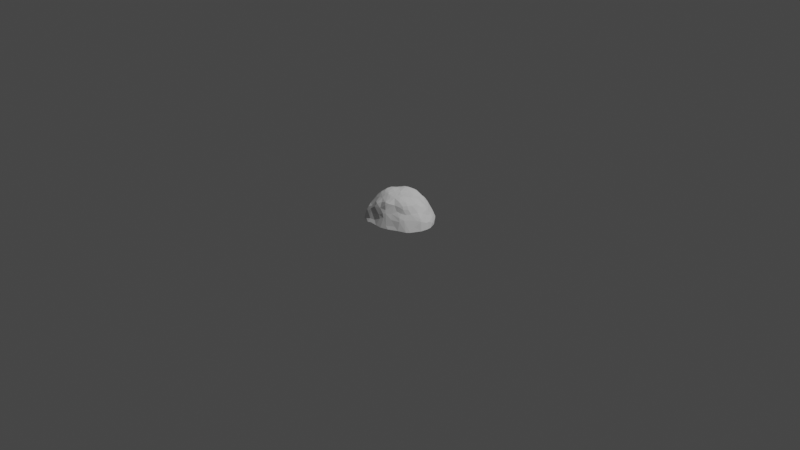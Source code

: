 # Source: rock.blend  (saved by Blender 3.6.11; exported with 4.5.12 LTS)
import bpy
from mathutils import Matrix  # noqa: F401  (used for matrix-valued properties, if any)

bpy.ops.wm.read_factory_settings(use_empty=True)
scene = bpy.context.scene
scene.name = 'Scene'

# ---- collections
col_collection = bpy.data.collections.new('Collection'); scene.collection.children.link(col_collection)

# ---- world
world_world = bpy.data.worlds.new('World'); scene.world = world_world
world_world.use_nodes = True; world_world.node_tree.nodes.clear()
_N = world_world.node_tree.nodes; _L = world_world.node_tree.links
n0 = _N.new('ShaderNodeOutputWorld'); n0.name = 'World Output'; n0.location = (300, 300)
n1 = _N.new('ShaderNodeBackground'); n1.name = 'Background'; n1.location = (10, 300)
n1.inputs[0].default_value = (0.05088, 0.05088, 0.05088, 1.0)
_L.new(n1.outputs[0], n0.inputs[0])
n0.is_active_output = True
world_world.color = (0.05088, 0.05088, 0.05088)
world_world.use_sun_shadow = False
world_world.sun_shadow_jitter_overblur = 0.0

# ---- cameras
cam_camera = bpy.data.cameras.new('Camera')
cam_camera.clip_end = 100.0
cam_camera.ortho_scale = 7.314

# ---- lights
light_light = bpy.data.lights.new('Light', 'POINT')
light_light.transmission_factor = 0.0
light_light.energy = 1000.0
light_light.shadow_soft_size = 0.1
light_light.shadow_maximum_resolution = 0.006
light_light.use_absolute_resolution = True

# ---- meshes
me_sphere = bpy.data.meshes.new('Sphere')
me_sphere.from_pydata([(-0.01257, 0.816, 0.1898), (0.06654, 0.3556, 0.793), (0.1529, 0.8768, 0.1699), (0.2347, 0.501, 0.7036), (0.2329, 0.717, 0.4973), (0.4168, 0.8306, 0.1664), (0.3697, 0.3642, 0.672), (0.1464, 0.2742, 0.7772), (0.7703, 0.5306, 0.1901), (0.004996, 0.04142, 0.7956), (0.8484, 0.1882, 0.345), (0.9518, 0.1949, 0.1837), (0.9486, 0.08796, 0.1834), (0.6158, -0.1111, 0.6419), (0.8783, -0.0566, 0.3282), (0.5511, -0.2288, 0.6448), (0.4735, -0.3213, 0.6352), (0.4902, -0.3902, 0.4512), (0.6243, -0.4125, 0.3023), (0.745, -0.4612, 0.006982), (0.3685, -0.4329, 0.4812), (0.01043, -0.3382, 0.7588), (-0.1315, -0.2718, 0.7797), (-0.3582, -0.5083, 0.5652), (-0.3702, -0.7201, 0.1236), (-0.4744, -0.2183, 0.6981), (-0.6663, -0.4302, 0.3927), (-0.7491, -0.5262, 0.1427), (-0.8542, -0.3688, 0.165), (-0.4309, -0.04635, 0.7796), (-0.8197, -0.2314, 0.3228), (-0.9066, -0.1729, 0.1029), (-0.4727, 0.005211, 0.7532), (-0.2791, 0.02783, 0.81), (-0.6645, 0.08105, 0.4276), (-0.6433, 0.3534, 0.2203), (-0.2759, 0.183, 0.7959), (-0.2664, 0.3089, 0.7704), (-0.4083, 0.2947, 0.6187), (-0.3451, 0.5762, 0.3117), (-0.0584, 0.3855, 0.8104), (0.7162, 0.6462, 0.01815), (0.8858, 0.4374, 0.004821), (0.99, 0.08602, 0.005361), (-0.4039, -0.7853, 0.0344), (-0.8509, -0.4675, 0.006972), (-0.9252, -0.08301, 0.01013), (-0.8501, 0.1745, 0.02783), (-0.7238, 0.4675, 0.002495), (-0.2069, 0.7872, 0.02035), (0.05395, 0.2568, 0.8002), (0.07951, 0.4918, 0.7553), (0.04939, 0.6774, 0.5373), (0.2092, 0.761, 0.4326), (0.0473, 0.8932, 0.00942), (0.2373, 0.6155, 0.5868), (0.1023, 0.5543, 0.7101), (0.2627, 0.8738, 0.1551), (0.2491, 0.9112, 0.01152), (0.05498, 0.1922, 0.7952), (0.3682, 0.5732, 0.5578), (0.4525, 0.8692, 0.01468), (0.2826, 0.5403, 0.649), (0.3243, 0.7436, 0.4022), (0.6549, 0.639, 0.1581), (0.427, 0.6423, 0.4403), (0.5792, 0.7971, 0.01609), (0.1758, 0.1367, 0.7638), (0.6372, 0.4719, 0.4158), (0.473, 0.3797, 0.5886), (0.7476, 0.3467, 0.4594), (0.9336, 0.3396, 0.1023), (0.5768, 0.417, 0.5084), (0.5359, 0.2856, 0.6206), (0.3405, 0.1976, 0.7323), (0.7087, 0.116, 0.5583), (0.7915, 0.2339, 0.4567), (0.4669, 0.254, 0.6833), (0.5881, 0.2054, 0.6298), (0.7234, 0.2751, 0.5444), (0.83, 0.3001, 0.3237), (0.8583, 0.3892, 0.2278), (0.558, 0.01276, 0.7138), (0.6367, 0.02398, 0.66), (0.8069, 0.08248, 0.4214), (0.8465, -0.1554, 0.2837), (0.4272, 0.01901, 0.7606), (0.7644, -0.04534, 0.4588), (0.9123, -0.07455, 0.256), (0.6057, -0.2434, 0.5607), (0.8502, -0.2494, 0.1283), (0.3476, -0.1129, 0.7741), (0.5157, -0.3416, 0.5579), (0.4803, -0.1986, 0.71), (0.6011, -0.3201, 0.4263), (0.6868, -0.215, 0.4401), (0.8247, -0.38, 0.006846), (0.5397, -0.4989, 0.2582), (0.5063, -0.469, 0.3482), (0.2609, -0.2203, 0.7833), (0.3868, -0.3851, 0.6093), (0.3559, -0.3219, 0.7097), (0.5552, -0.5747, 0.02823), (0.3228, -0.5886, 0.2713), (0.4489, -0.5822, 0.119), (0.2673, -0.4242, 0.6262), (0.277, -0.5272, 0.4103), (0.1573, -0.3072, 0.7693), (0.1154, -0.5086, 0.6539), (0.13, -0.6133, 0.4001), (0.09728, -0.6657, 0.2806), (0.2265, -0.6976, 0.1104), (0.3067, -0.7052, 0.02845), (0.05399, -0.5552, 0.6013), (0.04779, -0.645, 0.3895), (-0.01643, -0.6918, 0.2293), (0.09091, -0.7692, 0.02959), (0.0925, -0.5865, 0.4837), (-0.09338, -0.6041, 0.4853), (0.02068, -0.5179, 0.6674), (-0.07301, -0.7804, 0.04611), (-0.07594, -0.6687, 0.3117), (-0.2792, -0.7719, 0.05277), (-0.1313, -0.5137, 0.6177), (-0.1647, -0.2216, 0.789), (-0.2258, -0.3102, 0.736), (-0.5283, -0.659, 0.2685), (-0.3104, -0.6119, 0.4655), (-0.2668, -0.5701, 0.557), (-0.2154, -0.4026, 0.6856), (-0.6296, -0.6071, 0.2723), (-0.6428, -0.647, 0.09109), (-0.2164, -0.2519, 0.7657), (-0.4441, -0.5711, 0.4298), (-0.4379, -0.6267, 0.3632), (-0.5441, -0.7065, 0.07777), (-0.2298, -0.1914, 0.7815), (-0.6027, -0.5657, 0.3478), (-0.6468, -0.6784, 0.02916), (-0.7804, -0.3225, 0.3491), (-0.5656, -0.3177, 0.5682), (-0.5464, -0.1209, 0.6848), (-0.6319, -0.2113, 0.5814), (-0.9057, -0.2704, 0.128), (-0.9316, -0.2779, 0.009633), (-0.6304, -0.05381, 0.5986), (-0.7135, -0.07941, 0.4577), (-0.3945, 0.07919, 0.7961), (-0.5942, 0.06983, 0.5827), (-0.7772, 0.1233, 0.2396), (-0.8289, -0.07455, 0.2665), (-0.4237, 0.2194, 0.6871), (-0.3397, 0.1955, 0.7718), (-0.5087, 0.2602, 0.4914), (-0.5427, 0.3609, 0.3514), (-0.6456, 0.4904, 0.09148), (-0.3459, 0.5566, 0.3925), (-0.4036, 0.6776, 0.09771), (-0.4994, 0.4859, 0.2538), (-0.4294, 0.4325, 0.4897), (-0.1826, 0.5796, 0.5255), (-0.3544, 0.4984, 0.5072), (-0.4566, 0.6837, 0.003218), (-0.1705, 0.3592, 0.8002), (-0.09722, 0.5925, 0.5802), (-0.1799, 0.7248, 0.1885), (-0.1519, 0.4254, 0.7557), (-0.2329, 0.4173, 0.6543), (0.03552, 0.579, 0.6742), (0.06263, 0.7582, 0.4003), (0.1479, -0.09215, 0.7997), (0.1304, -0.2158, 0.7898), (-0.09233, -0.08051, 0.795), (-0.1899, 0.1688, 0.804), (-0.07405, 0.6712, 0.4971), (-0.04598, 0.4925, 0.7502), (0.9754, 0.2292, 0.002554), (0.9641, -0.1034, 0.006641), (0.541, 0.7599, 0.1482), (0.1646, 0.3826, 0.7583), (0.7869, 0.4024, 0.3033), (0.8512, 0.4753, 0.1009), (0.2586, -0.09587, 0.7953), (0.04622, -0.3857, 0.7378), (-0.02701, -0.279, 0.7819), (-0.2104, -0.7106, 0.1327), (-0.3882, -0.1607, 0.7589), (-0.386, -0.3689, 0.6304), (-0.5775, 0.2297, 0.4077), (-0.753, 0.2517, 0.1415), (-0.06408, 0.2504, 0.823)], [], [(0, 169, 2), (54, 2, 58), (190, 9, 59), (190, 59, 50), (175, 40, 51), (51, 40, 1), (168, 175, 51), (168, 51, 56), (56, 3, 62), (4, 63, 53), (53, 63, 57), (57, 63, 5), (67, 59, 9), (1, 50, 59), (59, 67, 50), (1, 50, 7), (51, 1, 179), (179, 1, 7), (51, 179, 3), (179, 6, 3), (62, 3, 6), (55, 60, 4), (62, 60, 55), (60, 6, 69), (72, 60, 69), (65, 64, 178), (7, 67, 74), (7, 74, 179), (65, 72, 68), (68, 8, 64), (72, 73, 79), (68, 70, 180), (68, 72, 70), (180, 70, 80), (81, 71, 181), (9, 170, 67), (74, 67, 86), (73, 77, 78), (78, 77, 82), (70, 79, 76), (76, 10, 80), (71, 176, 42), (75, 83, 87), (76, 84, 10), (75, 84, 76), (75, 87, 84), (11, 10, 12), (84, 14, 10), (86, 67, 182), (182, 67, 170), (74, 86, 77), (78, 82, 83), (82, 77, 86), (86, 182, 91), (83, 82, 13), (13, 82, 93), (87, 83, 13), (87, 13, 95), (14, 85, 88), (85, 95, 18), (13, 93, 15), (93, 16, 15), (92, 17, 94), (89, 94, 95), (94, 18, 95), (18, 19, 96), (4, 53, 169, 52), (91, 182, 99), (18, 97, 19), (182, 170, 99), (170, 171, 99), (99, 171, 107), (16, 101, 100), (100, 101, 105), (16, 100, 92), (100, 105, 20), (17, 98, 18), (101, 107, 105), (20, 105, 106), (20, 106, 98), (106, 103, 97), (104, 112, 102), (103, 111, 104), (171, 170, 9), (105, 107, 108), (105, 117, 109), (106, 105, 109), (109, 110, 111), (111, 116, 112), (107, 21, 183), (171, 184, 107), (183, 184, 21), (183, 21, 22), (108, 113, 117), (113, 118, 117), (109, 117, 114), (113, 119, 118), (118, 119, 123), (115, 121, 185), (120, 185, 122), (21, 184, 22), (119, 22, 129), (122, 185, 24), (122, 24, 44), (184, 171, 22), (118, 123, 128), (128, 127, 118), (172, 171, 9), (22, 124, 132), (22, 172, 124), (132, 124, 125), (124, 172, 136), (132, 124, 136), (129, 125, 25), (125, 132, 186), (25, 125, 186), (187, 129, 25), (133, 137, 134), (24, 126, 135), (44, 135, 138), (133, 26, 137), (130, 27, 131), (138, 27, 45), (186, 132, 136), (187, 25, 140), (140, 25, 142), (130, 28, 27), (26, 139, 130), (142, 30, 139), (142, 146, 30), (143, 30, 31), (25, 186, 141), (141, 186, 29), (142, 141, 145), (142, 145, 146), (29, 32, 141), (145, 141, 32), (31, 150, 47), (136, 172, 33), (29, 136, 33), (150, 146, 149), (32, 29, 147), (29, 33, 147), (145, 32, 148), (32, 147, 151), (147, 33, 36), (147, 36, 152), (151, 147, 152), (34, 148, 188), (148, 151, 153), (148, 153, 188), (34, 35, 149), (149, 189, 47), (47, 189, 48), (35, 155, 189), (36, 33, 173), (153, 151, 38), (34, 188, 154), (151, 152, 37), (188, 153, 154), (154, 158, 35), (152, 36, 37), (48, 155, 162), (36, 173, 37), (154, 159, 158), (161, 167, 160), (157, 39, 165), (37, 173, 163), (163, 173, 190), (166, 37, 163), (9, 190, 173), (190, 40, 163), (166, 163, 40), (160, 167, 164), (160, 164, 174), (39, 156, 174), (156, 160, 174), (164, 167, 168), (164, 168, 52), (174, 52, 169), (174, 0, 165), (165, 0, 49), (49, 0, 54), (166, 40, 175), (167, 166, 168), (166, 175, 168), (1, 40, 190, 50), (2, 169, 53), (54, 0, 2), (56, 55, 52, 168), (56, 51, 3), (4, 52, 55), (5, 61, 58, 57), (55, 56, 62), (2, 53, 57), (58, 2, 57), (66, 61, 5, 178), (65, 63, 4, 60), (7, 50, 67), (62, 6, 60), (178, 5, 63, 65), (64, 41, 66, 178), (60, 72, 65), (74, 77, 6, 179), (41, 64, 8), (77, 73, 69, 6), (81, 8, 68, 180), (64, 65, 68), (72, 69, 73), (70, 72, 79), (181, 42, 41, 8), (180, 80, 81), (10, 11, 81, 80), (8, 81, 181), (181, 71, 42), (79, 73, 78), (79, 78, 75), (70, 76, 80), (79, 75, 76), (43, 176, 11, 12), (71, 81, 11), (71, 11, 176), (75, 78, 83), (84, 87, 14), (12, 10, 14), (93, 82, 86, 91), (12, 88, 43), (96, 90, 85, 18), (87, 95, 14), (12, 14, 88), (88, 85, 90), (43, 88, 177), (177, 88, 90), (177, 90, 96), (85, 14, 95), (99, 101, 93, 91), (13, 89, 95), (13, 15, 89), (92, 89, 15, 16), (16, 93, 101), (89, 92, 94), (20, 17, 92, 100), (94, 17, 18), (18, 98, 97), (19, 97, 102), (97, 104, 102), (101, 99, 107), (183, 119, 108, 107), (17, 20, 98), (98, 106, 97), (97, 103, 104), (112, 104, 111), (105, 108, 117), (103, 109, 111), (103, 106, 109), (109, 114, 110), (111, 110, 116), (120, 116, 110, 115), (121, 115, 110, 114), (21, 107, 184), (119, 183, 22), (108, 119, 113), (114, 117, 118), (23, 133, 127, 128), (119, 129, 123), (121, 114, 118), (120, 115, 185), (22, 171, 172), (23, 128, 129, 187), (121, 127, 134), (121, 118, 127), (127, 133, 134), (24, 185, 134), (185, 121, 134), (24, 134, 126), (44, 24, 135), (22, 125, 129), (22, 132, 125), (123, 129, 128), (137, 130, 126, 134), (187, 26, 133, 23), (135, 126, 130), (135, 130, 131), (138, 135, 131), (137, 26, 130), (138, 131, 27), (142, 139, 26, 140), (136, 29, 186), (26, 187, 140), (30, 143, 28, 139), (28, 130, 139), (45, 27, 28), (144, 45, 28, 143), (31, 46, 144, 143), (34, 146, 145, 148), (142, 25, 141), (31, 30, 150), (30, 146, 150), (31, 47, 46), (149, 146, 34), (150, 149, 47), (148, 32, 151), (172, 9, 173, 33), (149, 35, 189), (39, 157, 155, 158), (35, 34, 154), (48, 189, 155), (153, 38, 159), (154, 153, 159), (35, 158, 155), (167, 151, 37, 166), (162, 155, 157), (38, 151, 167), (156, 158, 159, 161), (38, 161, 159), (38, 167, 161), (49, 162, 157, 165), (158, 156, 39), (161, 160, 156), (39, 174, 165), (174, 164, 52), (0, 174, 169), (138, 45, 144, 46, 47, 48, 162, 49, 54, 58, 61, 66, 41, 42, 176, 43, 177, 96, 19, 102, 112, 116, 120, 122, 44)])
_uv = me_sphere.uv_layers.new(name='UVMap')
_uv.uv.foreach_set('vector', [0.7553, 0.5631, 0.7401, 0.6469, 0.7256, 0.5472, 0.7432, 0.5, 0.7256, 0.5472, 0.7087, 0.5, 0.75, 0.9061, 0.7406, 0.9498, 0.7344, 0.9352, 0.7344, 0.906, 0.7188, 0.9375, 0.7188, 0.9061, 0.75, 0.8438, 0.7344, 0.875, 0.7344, 0.8186, 0.7344, 0.8186, 0.7344, 0.875, 0.7188, 0.875, 0.7511, 0.7791, 0.75, 0.8125, 0.7344, 0.8186, 0.7355, 0.762, 0.7188, 0.8186, 0.7188, 0.7813, 0.7031, 0.7786, 0.6793, 0.7851, 0.6788, 0.75, 0.7007, 0.6875, 0.6835, 0.6408, 0.71, 0.6558, 0.71, 0.6558, 0.6835, 0.6408, 0.7031, 0.5449, 0.7031, 0.5449, 0.6835, 0.6408, 0.6762, 0.5562, 0.6875, 0.9375, 0.7031, 0.9352, 0.6953, 0.9688, 0.7188, 0.875, 0.7188, 0.9061, 0.7031, 0.906, 0.7031, 0.9352, 0.6875, 0.9375, 0.6875, 0.9061, 0.7031, 0.875, 0.6875, 0.9061, 0.6825, 0.875, 0.7188, 0.8186, 0.7031, 0.875, 0.7031, 0.8438, 0.7031, 0.8438, 0.7031, 0.875, 0.6825, 0.875, 0.7031, 0.8125, 0.6875, 0.8438, 0.6812, 0.7851, 0.6695, 0.8438, 0.6563, 0.8125, 0.6793, 0.7851, 0.6788, 0.75, 0.6793, 0.7851, 0.639, 0.7885, 0.6939, 0.7188, 0.6673, 0.7029, 0.7007, 0.6875, 0.6788, 0.75, 0.6673, 0.7029, 0.6939, 0.7188, 0.6673, 0.7029, 0.6097, 0.7805, 0.6139, 0.741, 0.6406, 0.6875, 0.6673, 0.7029, 0.6139, 0.741, 0.666, 0.6462, 0.6223, 0.5477, 0.6523, 0.5454, 0.6283, 0.875, 0.6131, 0.906, 0.6094, 0.8442, 0.6283, 0.875, 0.6094, 0.8442, 0.625, 0.8438, 0.625, 0.6573, 0.5959, 0.6875, 0.6014, 0.6452, 0.6014, 0.6452, 0.5938, 0.5595, 0.6223, 0.5477, 0.5959, 0.6875, 0.5764, 0.7449, 0.5553, 0.6875, 0.6014, 0.6452, 0.5701, 0.6563, 0.5781, 0.625, 0.6014, 0.6452, 0.5959, 0.6875, 0.5701, 0.6563, 0.5781, 0.625, 0.5701, 0.6563, 0.5559, 0.625, 0.5685, 0.5625, 0.5556, 0.5313, 0.5781, 0.5313, 0.5469, 1.0, 0.5391, 0.9688, 0.5547, 0.9688, 0.5469, 0.8702, 0.5249, 0.9178, 0.5313, 0.875, 0.5633, 0.7449, 0.5429, 0.7892, 0.5469, 0.7445, 0.5469, 0.7445, 0.5429, 0.7892, 0.5313, 0.7813, 0.5701, 0.6563, 0.5553, 0.6875, 0.5427, 0.6563, 0.5427, 0.6563, 0.5312, 0.623, 0.5559, 0.625, 0.5556, 0.5313, 0.5366, 0.5, 0.5713, 0.5, 0.5192, 0.71, 0.504, 0.7476, 0.5, 0.6855, 0.5427, 0.6563, 0.5156, 0.6502, 0.5312, 0.623, 0.5192, 0.71, 0.5156, 0.6502, 0.5427, 0.6563, 0.5192, 0.71, 0.4854, 0.6622, 0.5156, 0.6502, 0.5313, 0.5531, 0.5312, 0.623, 0.5123, 0.5541, 0.5156, 0.6502, 0.4933, 0.6123, 0.5312, 0.623, 0.5313, 0.875, 0.5249, 0.9178, 0.5156, 0.906, 0.5156, 0.906, 0.5249, 0.9178, 0.5077, 0.9684, 0.5313, 0.8438, 0.5146, 0.83, 0.5429, 0.7892, 0.534, 0.7445, 0.4974, 0.7813, 0.504, 0.7476, 0.5313, 0.7813, 0.5429, 0.7892, 0.5146, 0.83, 0.4905, 0.8301, 0.4442, 0.9061, 0.4644, 0.8582, 0.504, 0.7476, 0.4974, 0.7813, 0.4844, 0.7488, 0.4844, 0.7488, 0.4974, 0.7813, 0.4687, 0.7813, 0.5, 0.6855, 0.504, 0.7476, 0.4844, 0.7488, 0.4854, 0.6622, 0.4688, 0.7488, 0.4457, 0.6549, 0.4933, 0.6123, 0.47, 0.5938, 0.4843, 0.5834, 0.47, 0.5938, 0.4457, 0.6549, 0.4082, 0.6102, 0.4688, 0.7488, 0.4367, 0.7807, 0.4376, 0.75, 0.4367, 0.7807, 0.4148, 0.75, 0.4376, 0.75, 0.4137, 0.7188, 0.398, 0.6661, 0.4219, 0.6586, 0.4378, 0.7192, 0.4219, 0.6586, 0.4457, 0.6549, 0.4219, 0.6586, 0.4082, 0.6102, 0.4457, 0.6549, 0.4082, 0.6102, 0.4062, 0.4985, 0.4332, 0.5045, 0.7007, 0.6875, 0.71, 0.6558, 0.7401, 0.6469, 0.744, 0.6946, 0.4219, 0.875, 0.4063, 0.9061, 0.4063, 0.8702, 0.4082, 0.6102, 0.3823, 0.592, 0.4062, 0.4985, 0.4063, 0.9061, 0.39, 0.9353, 0.3906, 0.906, 0.39, 0.9353, 0.3699, 0.9156, 0.3906, 0.906, 0.3906, 0.906, 0.3699, 0.9156, 0.375, 0.8659, 0.4148, 0.75, 0.4007, 0.8002, 0.3906, 0.7481, 0.3906, 0.7481, 0.4007, 0.8002, 0.365, 0.7299, 0.4148, 0.75, 0.3906, 0.7481, 0.4137, 0.7188, 0.3906, 0.7481, 0.365, 0.7299, 0.375, 0.7188, 0.398, 0.6661, 0.3843, 0.625, 0.4082, 0.6102, 0.3594, 0.8125, 0.3483, 0.8438, 0.3487, 0.7832, 0.375, 0.7188, 0.365, 0.7299, 0.3591, 0.688, 0.3761, 0.688, 0.3454, 0.6276, 0.3843, 0.625, 0.3454, 0.6276, 0.3438, 0.5938, 0.3823, 0.592, 0.3512, 0.5434, 0.3138, 0.5, 0.3677, 0.5, 0.3257, 0.5938, 0.301, 0.5308, 0.3512, 0.5434, 0.3377, 0.9161, 0.3359, 0.9688, 0.3281, 1.0, 0.3281, 0.7833, 0.3014, 0.8438, 0.3125, 0.7994, 0.2969, 0.7454, 0.2713, 0.6989, 0.2813, 0.6875, 0.3138, 0.6563, 0.2969, 0.6875, 0.2846, 0.6563, 0.2969, 0.6231, 0.2791, 0.5973, 0.301, 0.5308, 0.301, 0.5308, 0.2748, 0.5002, 0.3138, 0.5, 0.2964, 0.8759, 0.2812, 0.875, 0.2813, 0.8438, 0.2655, 0.9352, 0.2656, 0.906, 0.2964, 0.8759, 0.2656, 0.875, 0.25, 0.9061, 0.25, 0.875, 0.2656, 0.875, 0.25, 0.875, 0.25, 0.8438, 0.2841, 0.7739, 0.2644, 0.7473, 0.2713, 0.6989, 0.2644, 0.7473, 0.2367, 0.6959, 0.2713, 0.6989, 0.2813, 0.6875, 0.2713, 0.6989, 0.2646, 0.6515, 0.2644, 0.7473, 0.2344, 0.7899, 0.2367, 0.6959, 0.2367, 0.6959, 0.2344, 0.7899, 0.2188, 0.7726, 0.2546, 0.5764, 0.2413, 0.6256, 0.2216, 0.5375, 0.2422, 0.5076, 0.2216, 0.5375, 0.2187, 0.5, 0.25, 0.875, 0.2344, 0.906, 0.1922, 0.9051, 0.2344, 0.7899, 0.2083, 0.8726, 0.2187, 0.8125, 0.2187, 0.5, 0.2216, 0.5375, 0.2031, 0.5419, 0.2031, 0.5, 0.1763, 0.5419, 0.1786, 0.5, 0.2188, 0.9061, 0.202, 0.9399, 0.1922, 0.9051, 0.2236, 0.7034, 0.2031, 0.75, 0.2031, 0.7188, 0.1725, 0.7255, 0.1719, 0.6864, 0.1875, 0.6875, 0.1662, 0.9657, 0.1797, 0.9688, 0.1719, 1.0, 0.1922, 0.9051, 0.1719, 0.906, 0.1719, 0.875, 0.1922, 0.9051, 0.1719, 0.9352, 0.1719, 0.906, 0.1719, 0.875, 0.1563, 0.9061, 0.1562, 0.875, 0.1406, 0.906, 0.125, 0.9375, 0.125, 0.9061, 0.1406, 0.875, 0.1406, 0.906, 0.125, 0.9061, 0.1695, 0.7935, 0.1406, 0.8438, 0.1406, 0.8125, 0.1406, 0.8438, 0.125, 0.875, 0.125, 0.8438, 0.1406, 0.8125, 0.1406, 0.8438, 0.125, 0.8438, 0.1562, 0.7813, 0.1695, 0.7935, 0.1406, 0.8125, 0.1454, 0.6662, 0.1199, 0.6256, 0.1532, 0.6254, 0.1763, 0.5419, 0.1408, 0.5938, 0.1425, 0.5287, 0.1786, 0.5, 0.1425, 0.5287, 0.1291, 0.5, 0.1454, 0.6662, 0.1094, 0.6875, 0.1199, 0.6256, 0.1216, 0.5931, 0.101, 0.5507, 0.125, 0.5313, 0.1291, 0.5, 0.101, 0.5507, 0.07966, 0.5, 0.125, 0.8438, 0.125, 0.875, 0.1094, 0.8846, 0.09918, 0.7667, 0.06814, 0.7815, 0.08219, 0.7179, 0.08219, 0.7179, 0.06814, 0.7815, 0.0553, 0.7199, 0.1216, 0.5931, 0.06656, 0.5521, 0.101, 0.5507, 0.08813, 0.6362, 0.0625, 0.6175, 0.1216, 0.5931, 0.0553, 0.7199, 0.04305, 0.6103, 0.0625, 0.6175, 0.0553, 0.7199, 0.02093, 0.6678, 0.04305, 0.6103, 0.04687, 0.5428, 0.04305, 0.6103, 0.02716, 0.5413, 0.06814, 0.7815, 0.04687, 0.8125, 0.04688, 0.7716, 0.04688, 0.7716, 0.04687, 0.8125, 0.02284, 0.8327, 0.0553, 0.7199, 0.02046, 0.7716, 0.01741, 0.7366, 0.0553, 0.7199, 0.01741, 0.7366, 0.02093, 0.6678, 0.005536, 0.8327, 0.0, 0.8123, 0.02046, 0.7716, 0.01741, 0.7366, 0.02046, 0.7716, 0.0, 0.8123, 0.02716, 0.5413, 0.01479, 0.5933, 0.0, 0.5313, 0.01562, 0.906, 0.0, 0.9375, 0.0, 0.9063, 0.01562, 0.875, 0.01562, 0.906, 0.0, 0.9063, 0.9999, 0.564, 0.9844, 0.625, 0.9686, 0.5905, 1.0, 0.8125, 1.0, 0.8472, 0.9844, 0.8438, 1.0, 0.8472, 0.9844, 0.8982, 0.9844, 0.8438, 1.0, 0.7366, 0.9844, 0.8123, 0.9822, 0.7369, 0.9844, 0.8123, 0.9687, 0.843, 0.9688, 0.7807, 0.9687, 0.843, 0.9661, 0.9011, 0.9531, 0.875, 0.9531, 0.843, 0.9375, 0.875, 0.9375, 0.8399, 0.9531, 0.7813, 0.9531, 0.843, 0.9375, 0.8399, 0.9765, 0.6666, 0.9531, 0.7188, 0.9531, 0.6875, 0.9531, 0.7188, 0.9229, 0.7812, 0.9375, 0.6902, 0.9531, 0.7188, 0.9375, 0.6902, 0.9531, 0.6875, 0.9765, 0.6666, 0.9158, 0.5714, 0.9686, 0.5905, 0.9686, 0.5905, 0.943, 0.5447, 0.9589, 0.502, 0.9589, 0.502, 0.943, 0.5447, 0.9036, 0.5, 0.9158, 0.5714, 0.8911, 0.5313, 0.943, 0.5447, 0.9219, 0.875, 0.9219, 0.9144, 0.9063, 0.9127, 0.9375, 0.6902, 0.9229, 0.7812, 0.9219, 0.75, 0.9219, 0.625, 0.9062, 0.6563, 0.8948, 0.6354, 0.9032, 0.7813, 0.8906, 0.8125, 0.875, 0.8125, 0.9062, 0.6563, 0.8906, 0.6937, 0.8948, 0.6354, 0.8948, 0.6354, 0.8628, 0.5924, 0.9158, 0.5714, 0.8906, 0.8438, 0.8838, 0.875, 0.8628, 0.8438, 0.9036, 0.5, 0.8911, 0.5313, 0.8435, 0.5, 0.8594, 0.875, 0.8415, 0.9156, 0.8438, 0.875, 0.8948, 0.6354, 0.8647, 0.6875, 0.8619, 0.6252, 0.8442, 0.6948, 0.8421, 0.7513, 0.8281, 0.7188, 0.8364, 0.5301, 0.8382, 0.5925, 0.7995, 0.5519, 0.8438, 0.875, 0.8281, 0.906, 0.8281, 0.875, 0.8281, 0.875, 0.8281, 0.906, 0.8125, 0.907, 0.8438, 0.8438, 0.8438, 0.875, 0.8281, 0.875, 0.7669, 0.9897, 0.7888, 0.9065, 0.7891, 0.9688, 0.7888, 0.9065, 0.7813, 0.875, 0.8059, 0.875, 0.7969, 0.8438, 0.8059, 0.875, 0.7813, 0.875, 0.7969, 0.7006, 0.7812, 0.75, 0.7812, 0.7188, 0.7969, 0.7006, 0.7812, 0.7188, 0.7696, 0.6814, 0.8374, 0.6246, 0.8391, 0.6563, 0.7696, 0.6814, 0.8391, 0.6563, 0.7969, 0.7006, 0.7696, 0.6814, 0.7812, 0.7188, 0.7812, 0.75, 0.7511, 0.7791, 0.7656, 0.7188, 0.7355, 0.762, 0.744, 0.6946, 0.7696, 0.6814, 0.744, 0.6946, 0.7401, 0.6469, 0.7696, 0.6814, 0.7553, 0.5631, 0.7995, 0.5519, 0.7995, 0.5519, 0.7553, 0.5631, 0.7938, 0.4999, 0.7938, 0.4999, 0.7553, 0.5631, 0.7432, 0.5, 0.7812, 0.8438, 0.7595, 0.875, 0.7656, 0.8438, 0.7812, 0.75, 0.7656, 0.7813, 0.7511, 0.7791, 0.7656, 0.7813, 0.75, 0.8125, 0.7511, 0.7791, 0.7188, 0.875, 0.7344, 0.875, 0.7344, 0.906, 0.7188, 0.9061, 0.7256, 0.5472, 0.7401, 0.6469, 0.71, 0.6558, 0.7432, 0.5, 0.7553, 0.5631, 0.7256, 0.5472, 0.7031, 0.7786, 0.6939, 0.7188, 0.7402, 0.6946, 0.7188, 0.75, 0.7031, 0.7786, 0.7031, 0.8125, 0.6812, 0.7851, 0.7007, 0.6875, 0.7402, 0.6946, 0.6939, 0.7188, 0.6762, 0.5562, 0.6736, 0.5, 0.7087, 0.5, 0.7031, 0.5449, 0.6939, 0.7188, 0.7031, 0.7786, 0.6788, 0.75, 0.7256, 0.5472, 0.71, 0.6558, 0.7031, 0.5449, 0.7087, 0.5, 0.7256, 0.5472, 0.7031, 0.5449, 0.6504, 0.5, 0.6736, 0.5, 0.6762, 0.5562, 0.6523, 0.5454, 0.666, 0.6462, 0.6835, 0.6408, 0.7007, 0.6875, 0.6673, 0.7029, 0.6825, 0.875, 0.6875, 0.9061, 0.6719, 0.9346, 0.6788, 0.75, 0.639, 0.7885, 0.6673, 0.7029, 0.6523, 0.5454, 0.6762, 0.5562, 0.6835, 0.6408, 0.666, 0.6462, 0.6223, 0.5477, 0.6177, 0.5, 0.6504, 0.5, 0.6523, 0.5454, 0.6673, 0.7029, 0.6406, 0.6875, 0.666, 0.6462, 0.6094, 0.8442, 0.6094, 0.8125, 0.627, 0.789, 0.625, 0.8438, 0.6177, 0.5, 0.6223, 0.5477, 0.5938, 0.5595, 0.5938, 0.7892, 0.5938, 0.75, 0.6094, 0.741, 0.6097, 0.7805, 0.5685, 0.5625, 0.5938, 0.5595, 0.6014, 0.6452, 0.5781, 0.5938, 0.6223, 0.5477, 0.625, 0.6573, 0.6014, 0.6452, 0.5959, 0.6875, 0.5938, 0.7188, 0.5764, 0.7449, 0.5701, 0.6563, 0.5959, 0.6875, 0.5553, 0.6875, 0.5781, 0.5313, 0.5713, 0.5, 0.6177, 0.5, 0.5938, 0.5595, 0.5781, 0.5938, 0.5559, 0.5938, 0.5685, 0.5625, 0.5312, 0.623, 0.5313, 0.5531, 0.5685, 0.5625, 0.5559, 0.5938, 0.5938, 0.5595, 0.5685, 0.5625, 0.5781, 0.5313, 0.5781, 0.5313, 0.5556, 0.5313, 0.5713, 0.5, 0.5553, 0.6875, 0.5764, 0.7449, 0.5469, 0.7445, 0.5553, 0.6875, 0.5469, 0.7445, 0.5192, 0.71, 0.5701, 0.6563, 0.5427, 0.6563, 0.5559, 0.625, 0.5553, 0.6875, 0.5192, 0.71, 0.5427, 0.6563, 0.5139, 0.5, 0.5366, 0.5, 0.5313, 0.5531, 0.5123, 0.5541, 0.5556, 0.5313, 0.5685, 0.5625, 0.5313, 0.5531, 0.5556, 0.5313, 0.5313, 0.5531, 0.5366, 0.5, 0.5192, 0.71, 0.534, 0.7445, 0.504, 0.7476, 0.5156, 0.6502, 0.4854, 0.6622, 0.4933, 0.6123, 0.5123, 0.5541, 0.5312, 0.623, 0.4933, 0.6123, 0.4687, 0.7813, 0.4974, 0.7813, 0.4905, 0.8301, 0.4644, 0.8582, 0.5123, 0.5541, 0.4843, 0.5834, 0.5139, 0.5, 0.4332, 0.5045, 0.4576, 0.5465, 0.47, 0.5938, 0.4082, 0.6102, 0.4854, 0.6622, 0.4457, 0.6549, 0.4933, 0.6123, 0.5123, 0.5541, 0.4933, 0.6123, 0.4843, 0.5834, 0.4843, 0.5834, 0.47, 0.5938, 0.4576, 0.5465, 0.5139, 0.5, 0.4843, 0.5834, 0.4844, 0.4999, 0.4844, 0.4999, 0.4843, 0.5834, 0.4576, 0.5465, 0.4844, 0.4999, 0.4576, 0.5465, 0.4332, 0.5045, 0.47, 0.5938, 0.4933, 0.6123, 0.4457, 0.6549, 0.4063, 0.8702, 0.4007, 0.8002, 0.437, 0.7807, 0.4219, 0.8438, 0.4688, 0.7488, 0.4378, 0.7192, 0.4457, 0.6549, 0.4688, 0.7488, 0.4376, 0.75, 0.4378, 0.7192, 0.4137, 0.7188, 0.4378, 0.7192, 0.4376, 0.75, 0.4148, 0.75, 0.4148, 0.75, 0.4367, 0.7807, 0.4007, 0.8002, 0.4378, 0.7192, 0.4137, 0.7188, 0.4219, 0.6586, 0.3761, 0.688, 0.398, 0.6661, 0.4137, 0.7188, 0.3906, 0.7481, 0.4219, 0.6586, 0.398, 0.6661, 0.4082, 0.6102, 0.4082, 0.6102, 0.3843, 0.625, 0.3823, 0.592, 0.4062, 0.4985, 0.3823, 0.592, 0.3677, 0.5, 0.3823, 0.592, 0.3512, 0.5434, 0.3677, 0.5, 0.3918, 0.8002, 0.3906, 0.8702, 0.375, 0.8659, 0.2813, 0.8438, 0.2813, 0.8125, 0.2841, 0.7739, 0.3014, 0.8438, 0.398, 0.6661, 0.3761, 0.688, 0.3843, 0.625, 0.3843, 0.625, 0.3454, 0.6276, 0.3823, 0.592, 0.3823, 0.592, 0.3438, 0.5938, 0.3538, 0.5434, 0.3138, 0.5, 0.3512, 0.5434, 0.301, 0.5308, 0.2969, 0.7454, 0.2841, 0.7739, 0.2713, 0.6989, 0.3257, 0.5938, 0.2969, 0.6231, 0.301, 0.5308, 0.3257, 0.5938, 0.3244, 0.625, 0.2969, 0.6231, 0.2969, 0.6231, 0.2789, 0.625, 0.2791, 0.5973, 0.301, 0.5308, 0.2791, 0.5973, 0.2748, 0.5002, 0.2422, 0.5076, 0.2748, 0.5002, 0.2791, 0.5973, 0.2546, 0.5764, 0.2413, 0.6256, 0.2546, 0.5764, 0.2791, 0.5973, 0.2789, 0.625, 0.2812, 0.875, 0.2964, 0.8759, 0.2656, 0.906, 0.2647, 0.7895, 0.2656, 0.8438, 0.25, 0.8438, 0.2841, 0.7739, 0.2647, 0.7895, 0.2644, 0.7473, 0.2646, 0.6515, 0.2713, 0.6989, 0.2367, 0.6959, 0.1569, 0.7298, 0.1454, 0.6662, 0.1719, 0.6864, 0.1725, 0.7255, 0.2344, 0.7899, 0.2187, 0.8125, 0.2188, 0.7726, 0.2413, 0.6256, 0.2646, 0.6515, 0.2367, 0.6959, 0.2422, 0.5076, 0.2546, 0.5764, 0.2216, 0.5375, 0.1922, 0.9051, 0.202, 0.9399, 0.1875, 0.9375, 0.1569, 0.7298, 0.1725, 0.7255, 0.1737, 0.7935, 0.1562, 0.7813, 0.1875, 0.6272, 0.1719, 0.6864, 0.1532, 0.6254, 0.1875, 0.6272, 0.1875, 0.6875, 0.1719, 0.6864, 0.1719, 0.6864, 0.1454, 0.6662, 0.1532, 0.6254, 0.1763, 0.5419, 0.1875, 0.5938, 0.1532, 0.6254, 0.1875, 0.5938, 0.1875, 0.6272, 0.1532, 0.6254, 0.1763, 0.5419, 0.1532, 0.6254, 0.1408, 0.5938, 0.1786, 0.5, 0.1763, 0.5419, 0.1425, 0.5287, 0.1875, 0.8827, 0.1719, 0.8438, 0.1737, 0.7935, 0.1875, 0.8827, 0.1719, 0.875, 0.1719, 0.8438, 0.1875, 0.7726, 0.1737, 0.7935, 0.1725, 0.7255, 0.1199, 0.6256, 0.1216, 0.5931, 0.1408, 0.5938, 0.1532, 0.6254, 0.09918, 0.7667, 0.1094, 0.6875, 0.1454, 0.6662, 0.125, 0.7188, 0.1425, 0.5287, 0.1408, 0.5938, 0.1216, 0.5931, 0.1425, 0.5287, 0.1216, 0.5931, 0.125, 0.5313, 0.1291, 0.5, 0.1425, 0.5287, 0.125, 0.5313, 0.1199, 0.6256, 0.08813, 0.6362, 0.1216, 0.5931, 0.1291, 0.5, 0.125, 0.5313, 0.101, 0.5507, 0.0553, 0.7199, 0.0625, 0.6175, 0.08813, 0.6362, 0.08219, 0.7179, 0.08888, 0.8846, 0.07813, 0.875, 0.07935, 0.8438, 0.08813, 0.6362, 0.09375, 0.7188, 0.08219, 0.7179, 0.04305, 0.6103, 0.04687, 0.5428, 0.06656, 0.5521, 0.0625, 0.6175, 0.06656, 0.5521, 0.1216, 0.5931, 0.0625, 0.6175, 0.07966, 0.5, 0.101, 0.5507, 0.06656, 0.5521, 0.04687, 0.5, 0.07966, 0.5, 0.06656, 0.5521, 0.04687, 0.5428, 0.02716, 0.5413, 0.01437, 0.5, 0.04687, 0.5, 0.04687, 0.5428, 0.9765, 0.6666, 1.0, 0.6656, 1.0, 0.7366, 0.9822, 0.7369, 0.0553, 0.7199, 0.06814, 0.7815, 0.04688, 0.7716, 0.02716, 0.5413, 0.04305, 0.6103, 0.01479, 0.5933, 0.04305, 0.6103, 0.01148, 0.6593, 0.01479, 0.5933, 0.02716, 0.5413, 0.0, 0.5313, 0.01437, 0.5, 0.9686, 0.5905, 0.9844, 0.625, 0.9765, 0.6666, 0.9999, 0.564, 0.9686, 0.5905, 0.9589, 0.502, 0.9822, 0.7369, 0.9844, 0.8123, 0.9688, 0.7807, 0.9609, 0.9688, 0.9531, 1.0, 0.9453, 0.9688, 0.9531, 0.9579, 0.9686, 0.5905, 0.9158, 0.5714, 0.943, 0.5447, 0.8382, 0.5925, 0.8364, 0.5301, 0.8911, 0.5313, 0.8628, 0.5924, 0.9158, 0.5714, 0.9219, 0.625, 0.8948, 0.6354, 0.9036, 0.5, 0.943, 0.5447, 0.8911, 0.5313, 0.8906, 0.6937, 0.881, 0.7435, 0.8647, 0.6875, 0.8948, 0.6354, 0.8906, 0.6937, 0.8647, 0.6875, 0.9158, 0.5714, 0.8628, 0.5924, 0.8911, 0.5313, 0.8421, 0.7513, 0.875, 0.7813, 0.875, 0.8125, 0.8594, 0.8125, 0.8435, 0.5, 0.8911, 0.5313, 0.8364, 0.5301, 0.881, 0.7435, 0.875, 0.7813, 0.8421, 0.7513, 0.8391, 0.6563, 0.8619, 0.6252, 0.8647, 0.6875, 0.8442, 0.6948, 0.881, 0.7435, 0.8442, 0.6948, 0.8647, 0.6875, 0.881, 0.7435, 0.8421, 0.7513, 0.8442, 0.6948, 0.7938, 0.4999, 0.8435, 0.5, 0.8364, 0.5301, 0.7995, 0.5519, 0.8619, 0.6252, 0.8391, 0.6563, 0.8374, 0.6246, 0.8442, 0.6948, 0.8125, 0.7006, 0.8391, 0.6563, 0.7969, 0.5989, 0.7696, 0.6814, 0.7995, 0.5519, 0.7696, 0.6814, 0.7656, 0.7188, 0.744, 0.6946, 0.7553, 0.5631, 0.7696, 0.6814, 0.7401, 0.6469, 0.1291, 0.5, 0.07966, 0.5, 0.04687, 0.5, 0.01437, 0.5, 0.9589, 0.502, 0.9036, 0.5, 0.8435, 0.5, 0.7938, 0.4999, 0.7432, 0.5, 0.7087, 0.5, 0.6736, 0.5, 0.6504, 0.5, 0.6177, 0.5, 0.5713, 0.5, 0.5366, 0.5, 0.5139, 0.5, 0.4844, 0.4999, 0.4332, 0.5045, 0.4062, 0.4985, 0.3677, 0.5, 0.3138, 0.5, 0.2748, 0.5002, 0.2422, 0.5076, 0.2031, 0.5, 0.1786, 0.5])
me_sphere.update()

# ---- objects
ob_light = bpy.data.objects.new('Light', light_light)
ob_camera = bpy.data.objects.new('Camera', cam_camera)
ob_sphere = bpy.data.objects.new('Sphere', me_sphere)

# ---- transforms, parenting, visibility, modifiers, constraints
ob_light.location = (4.076, 1.005, 5.904)
ob_light.rotation_euler = (0.6503, 0.05522, 1.866)
ob_light.lock_rotations_4d = False
ob_light.empty_display_type = 'ARROWS'
ob_light.color = (0.0, 0.0, 0.0, 0.0)
ob_light.lineart.crease_threshold = 0.0
ob_camera.location = (7.359, -6.926, 4.958)
ob_camera.rotation_euler = (1.109, 0.0, 0.8149)
ob_camera.lock_rotations_4d = False
ob_camera.empty_display_type = 'ARROWS'
ob_camera.color = (0.0, 0.0, 0.0, 0.0)
ob_camera.display_type = 'WIRE'
ob_camera.lineart.crease_threshold = 0.0
ob_sphere.location = (0.0, 0.0, 0.0)
ob_sphere.scale = (0.375, 0.375, 0.375)

# ---- collection membership
col_collection.objects.link(ob_light)
col_collection.objects.link(ob_camera)
col_collection.objects.link(ob_sphere)

# ---- scene / render settings (as saved in the file)
scene.camera = ob_camera
scene.frame_start = 1; scene.frame_end = 250; scene.frame_set(1)
scene.render.engine = 'BLENDER_EEVEE_NEXT'
scene.cycles.sampling_pattern = 'TABULATED_SOBOL'
scene.view_settings.view_transform = 'Filmic'
bpy.context.view_layer.update()
